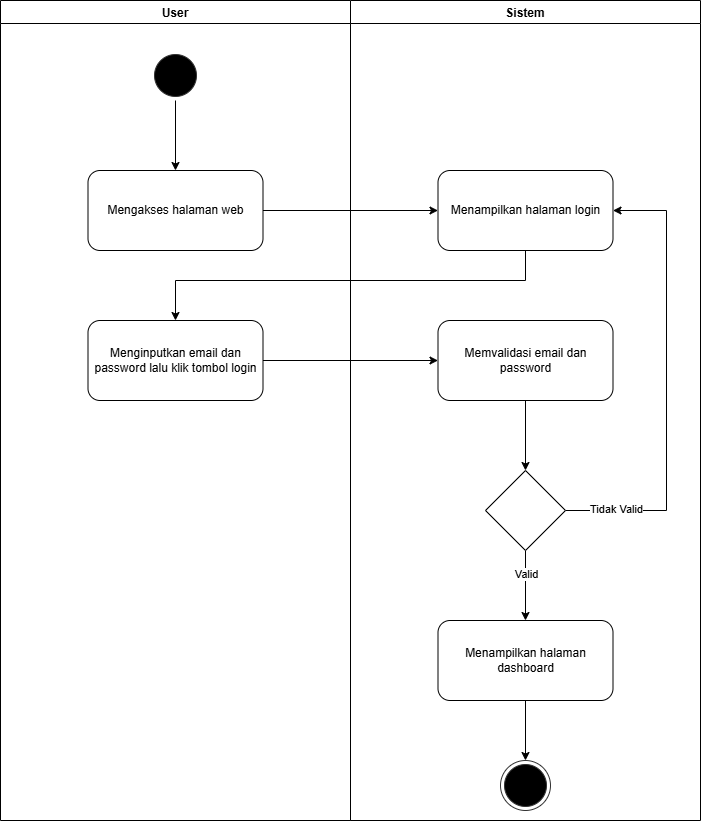

The diagram above was exported from draw.io. Its source (the exported page's mxGraphModel, read from the mxfile embedded in the PNG):
<mxGraphModel dx="2377" dy="1238" grid="1" gridSize="10" guides="1" tooltips="1" connect="1" arrows="1" fold="1" page="1" pageScale="1" pageWidth="827" pageHeight="1169" math="0" shadow="0">
  <root>
    <mxCell id="0" />
    <mxCell id="1" parent="0" />
    <mxCell id="JjC6GuUwhMk_RanSkDUa-1" value="User" style="swimlane;" vertex="1" parent="1">
      <mxGeometry x="64" y="240" width="350" height="820" as="geometry" />
    </mxCell>
    <mxCell id="JjC6GuUwhMk_RanSkDUa-14" style="edgeStyle=orthogonalEdgeStyle;rounded=0;orthogonalLoop=1;jettySize=auto;html=1;exitX=0.5;exitY=1;exitDx=0;exitDy=0;entryX=0.5;entryY=0;entryDx=0;entryDy=0;" edge="1" parent="JjC6GuUwhMk_RanSkDUa-1" source="JjC6GuUwhMk_RanSkDUa-8" target="JjC6GuUwhMk_RanSkDUa-11">
      <mxGeometry relative="1" as="geometry" />
    </mxCell>
    <mxCell id="JjC6GuUwhMk_RanSkDUa-8" value="" style="ellipse;html=1;shape=startState;fillColor=#000000;strokeColor=#333333;" vertex="1" parent="JjC6GuUwhMk_RanSkDUa-1">
      <mxGeometry x="150" y="50" width="50" height="50" as="geometry" />
    </mxCell>
    <mxCell id="JjC6GuUwhMk_RanSkDUa-11" value="Mengakses halaman web" style="rounded=1;whiteSpace=wrap;html=1;" vertex="1" parent="JjC6GuUwhMk_RanSkDUa-1">
      <mxGeometry x="87.5" y="170" width="175" height="80" as="geometry" />
    </mxCell>
    <mxCell id="JjC6GuUwhMk_RanSkDUa-15" value="Menginputkan email dan password lalu klik tombol login" style="rounded=1;whiteSpace=wrap;html=1;" vertex="1" parent="JjC6GuUwhMk_RanSkDUa-1">
      <mxGeometry x="87.5" y="320" width="175" height="80" as="geometry" />
    </mxCell>
    <mxCell id="JjC6GuUwhMk_RanSkDUa-3" value="Sistem" style="swimlane;" vertex="1" parent="1">
      <mxGeometry x="414" y="240" width="350" height="820" as="geometry" />
    </mxCell>
    <mxCell id="JjC6GuUwhMk_RanSkDUa-12" value="Menampilkan halaman login" style="rounded=1;whiteSpace=wrap;html=1;" vertex="1" parent="JjC6GuUwhMk_RanSkDUa-3">
      <mxGeometry x="87.5" y="170" width="175" height="80" as="geometry" />
    </mxCell>
    <mxCell id="JjC6GuUwhMk_RanSkDUa-21" style="edgeStyle=orthogonalEdgeStyle;rounded=0;orthogonalLoop=1;jettySize=auto;html=1;" edge="1" parent="JjC6GuUwhMk_RanSkDUa-3" source="JjC6GuUwhMk_RanSkDUa-19" target="JjC6GuUwhMk_RanSkDUa-20">
      <mxGeometry relative="1" as="geometry" />
    </mxCell>
    <mxCell id="JjC6GuUwhMk_RanSkDUa-19" value="Memvalidasi email dan password" style="rounded=1;whiteSpace=wrap;html=1;" vertex="1" parent="JjC6GuUwhMk_RanSkDUa-3">
      <mxGeometry x="87.5" y="320" width="175" height="80" as="geometry" />
    </mxCell>
    <mxCell id="JjC6GuUwhMk_RanSkDUa-23" style="edgeStyle=orthogonalEdgeStyle;rounded=0;orthogonalLoop=1;jettySize=auto;html=1;exitX=1;exitY=0.5;exitDx=0;exitDy=0;entryX=1;entryY=0.5;entryDx=0;entryDy=0;" edge="1" parent="JjC6GuUwhMk_RanSkDUa-3" source="JjC6GuUwhMk_RanSkDUa-20" target="JjC6GuUwhMk_RanSkDUa-12">
      <mxGeometry relative="1" as="geometry">
        <Array as="points">
          <mxPoint x="316" y="510" />
          <mxPoint x="316" y="210" />
        </Array>
      </mxGeometry>
    </mxCell>
    <mxCell id="JjC6GuUwhMk_RanSkDUa-24" value="Tidak Valid" style="edgeLabel;html=1;align=center;verticalAlign=middle;resizable=0;points=[];" vertex="1" connectable="0" parent="JjC6GuUwhMk_RanSkDUa-23">
      <mxGeometry x="-0.7789" y="2" relative="1" as="geometry">
        <mxPoint as="offset" />
      </mxGeometry>
    </mxCell>
    <mxCell id="JjC6GuUwhMk_RanSkDUa-29" style="edgeStyle=orthogonalEdgeStyle;rounded=0;orthogonalLoop=1;jettySize=auto;html=1;entryX=0.5;entryY=0;entryDx=0;entryDy=0;" edge="1" parent="JjC6GuUwhMk_RanSkDUa-3" source="JjC6GuUwhMk_RanSkDUa-20" target="JjC6GuUwhMk_RanSkDUa-26">
      <mxGeometry relative="1" as="geometry" />
    </mxCell>
    <mxCell id="JjC6GuUwhMk_RanSkDUa-30" value="Valid" style="edgeLabel;html=1;align=center;verticalAlign=middle;resizable=0;points=[];" vertex="1" connectable="0" parent="JjC6GuUwhMk_RanSkDUa-29">
      <mxGeometry x="-0.3429" relative="1" as="geometry">
        <mxPoint as="offset" />
      </mxGeometry>
    </mxCell>
    <mxCell id="JjC6GuUwhMk_RanSkDUa-20" value="" style="rhombus;whiteSpace=wrap;html=1;" vertex="1" parent="JjC6GuUwhMk_RanSkDUa-3">
      <mxGeometry x="135" y="470" width="80" height="80" as="geometry" />
    </mxCell>
    <mxCell id="JjC6GuUwhMk_RanSkDUa-28" style="edgeStyle=orthogonalEdgeStyle;rounded=0;orthogonalLoop=1;jettySize=auto;html=1;entryX=0.5;entryY=0;entryDx=0;entryDy=0;" edge="1" parent="JjC6GuUwhMk_RanSkDUa-3" source="JjC6GuUwhMk_RanSkDUa-26" target="JjC6GuUwhMk_RanSkDUa-27">
      <mxGeometry relative="1" as="geometry" />
    </mxCell>
    <mxCell id="JjC6GuUwhMk_RanSkDUa-26" value="Menampilkan halaman dashboard" style="rounded=1;whiteSpace=wrap;html=1;" vertex="1" parent="JjC6GuUwhMk_RanSkDUa-3">
      <mxGeometry x="87.5" y="620" width="175" height="80" as="geometry" />
    </mxCell>
    <mxCell id="JjC6GuUwhMk_RanSkDUa-27" value="" style="ellipse;html=1;shape=endState;fillColor=#000000;strokeColor=#333333;" vertex="1" parent="JjC6GuUwhMk_RanSkDUa-3">
      <mxGeometry x="150" y="760" width="50" height="50" as="geometry" />
    </mxCell>
    <mxCell id="JjC6GuUwhMk_RanSkDUa-13" style="edgeStyle=orthogonalEdgeStyle;rounded=0;orthogonalLoop=1;jettySize=auto;html=1;entryX=0;entryY=0.5;entryDx=0;entryDy=0;" edge="1" parent="1" source="JjC6GuUwhMk_RanSkDUa-11" target="JjC6GuUwhMk_RanSkDUa-12">
      <mxGeometry relative="1" as="geometry" />
    </mxCell>
    <mxCell id="JjC6GuUwhMk_RanSkDUa-18" style="edgeStyle=orthogonalEdgeStyle;rounded=0;orthogonalLoop=1;jettySize=auto;html=1;" edge="1" parent="1" source="JjC6GuUwhMk_RanSkDUa-12" target="JjC6GuUwhMk_RanSkDUa-15">
      <mxGeometry relative="1" as="geometry">
        <Array as="points">
          <mxPoint x="589" y="520" />
          <mxPoint x="239" y="520" />
        </Array>
      </mxGeometry>
    </mxCell>
    <mxCell id="JjC6GuUwhMk_RanSkDUa-25" style="edgeStyle=orthogonalEdgeStyle;rounded=0;orthogonalLoop=1;jettySize=auto;html=1;entryX=0;entryY=0.5;entryDx=0;entryDy=0;" edge="1" parent="1" source="JjC6GuUwhMk_RanSkDUa-15" target="JjC6GuUwhMk_RanSkDUa-19">
      <mxGeometry relative="1" as="geometry" />
    </mxCell>
  </root>
</mxGraphModel>